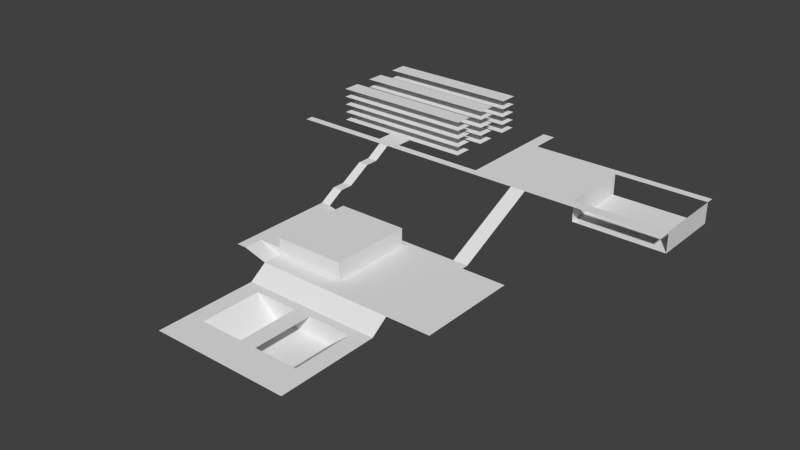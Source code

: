 # Source: map.blend  (saved by Blender 2.70.0; exported with 4.5.12 LTS)
import bpy
from mathutils import Matrix  # noqa: F401  (used for matrix-valued properties, if any)

bpy.ops.wm.read_factory_settings(use_empty=True)
scene = bpy.context.scene
scene.name = 'Scene'

# ---- collections
col_collection_1 = bpy.data.collections.new('Collection 1'); scene.collection.children.link(col_collection_1)
col_collection_5 = bpy.data.collections.new('Collection 5'); scene.collection.children.link(col_collection_5)

# ---- world
world_world = bpy.data.worlds.new('World'); scene.world = world_world
world_world.color = (0.05088, 0.05088, 0.05088)
world_world.use_sun_shadow = False
world_world.sun_shadow_jitter_overblur = 0.0
world_world.cycles.sampling_method = 'MANUAL'
world_world.cycles.sample_map_resolution = 256

# ---- meshes
me_walls_004 = bpy.data.meshes.new('walls.004')
me_walls_004.from_pydata([(-4.0, 3.272, 17.5), (-4.0, 4.872, 17.5), (4.0, 3.272, 17.5), (4.0, 4.872, 17.5), (4.0, 1.672, 17.5), (4.0, 0.07228, 17.5), (-4.0, 0.07228, 17.5), (-4.0, 1.672, 17.5), (-4.0, -3.128, 17.5), (-4.0, -1.528, 17.5), (4.0, -3.128, 17.5), (4.0, -1.528, 17.5), (-4.0, 4.872, 7.5), (-4.0, 3.272, 7.5), (4.0, 3.272, 7.5), (4.0, 4.872, 7.5), (4.0, 1.672, 7.5), (4.0, 0.07228, 7.5), (-4.0, 0.07228, 7.5), (-4.0, 1.672, 7.5), (-4.0, -3.128, 7.5), (-4.0, -1.528, 7.5), (4.0, -3.128, 7.5), (4.0, -1.528, 7.5), (0.7171, -4.582, -2.5), (-0.6782, -4.582, -2.5), (0.7171, -3.128, -2.5), (-0.6782, -3.128, -2.5), (4.0, 3.272, -2.5), (4.0, 1.672, -2.5), (4.0, 0.07227, -2.5), (4.0, -1.528, -2.5), (-4.0, -1.528, -2.5), (-4.0, 0.07228, -2.5), (-4.0, 1.672, -2.5), (-4.0, 3.272, -2.5), (4.0, 4.872, -2.5), (-4.0, 4.872, -2.5), (-4.0, -3.128, -2.5), (4.0, -3.128, -2.5), (-4.0, 3.272, 27.5), (-4.0, 4.872, 27.5), (4.0, 3.272, 27.5), (4.0, 4.872, 27.5), (4.0, 1.672, 27.5), (4.0, 0.07228, 27.5), (-4.0, 0.07228, 27.5), (-4.0, 1.672, 27.5), (-4.0, -3.128, 27.5), (-4.0, -1.528, 27.5), (4.0, -3.128, 27.5), (4.0, -1.528, 27.5), (-4.0, 3.272, 37.5), (-4.0, 4.872, 37.5), (4.0, 3.272, 37.5), (4.0, 4.872, 37.5), (4.0, 1.672, 37.5), (4.0, 0.07228, 37.5), (-4.0, 0.07228, 37.5), (-4.0, 1.672, 37.5), (-4.0, -3.128, 37.5), (-4.0, -1.528, 37.5), (4.0, -3.128, 37.5), (4.0, -1.528, 37.5)], [], [(10, 11, 9, 8), (5, 4, 7, 6), (3, 1, 0, 2), (35, 28, 36, 37), (33, 30, 29, 34), (25, 24, 26, 27), (32, 38, 27, 26, 39, 31), (22, 23, 21, 20), (17, 16, 19, 18), (15, 12, 13, 14), (50, 51, 49, 48), (45, 44, 47, 46), (43, 41, 40, 42), (62, 63, 61, 60), (57, 56, 59, 58), (55, 53, 52, 54)])
_uv = me_walls_004.uv_layers.new(name='UVMap')
_uv.uv.foreach_set('vector', [5.069, 0.4156, 5.069, 1.584, -4.069, 1.584, -4.069, 0.4156, 5.069, 0.4156, 5.069, 1.584, -4.069, 1.584, -4.069, 0.4156, 5.069, 1.584, -4.069, 1.584, -4.069, 0.4156, 5.069, 0.4156, -4.069, 0.4156, 5.069, 0.4156, 5.069, 1.584, -4.069, 1.584, -4.069, 0.4156, 5.069, 0.4156, 5.069, 1.584, -4.069, 1.584, -0.2748, -0.647, 1.319, -0.647, 1.319, 0.4156, -0.2748, 0.4156, -4.069, 1.584, -4.069, 0.4156, -0.2748, 0.4156, 1.319, 0.4156, 5.069, 0.4156, 5.069, 1.584, 5.069, 0.4156, 5.069, 1.584, -4.069, 1.584, -4.069, 0.4156, 5.069, 0.4156, 5.069, 1.584, -4.069, 1.584, -4.069, 0.4156, 5.069, 1.584, -4.069, 1.584, -4.069, 0.4156, 5.069, 0.4156, 5.069, 0.4156, 5.069, 1.584, -4.069, 1.584, -4.069, 0.4156, 5.069, 0.4156, 5.069, 1.584, -4.069, 1.584, -4.069, 0.4156, 5.069, 1.584, -4.069, 1.584, -4.069, 0.4156, 5.069, 0.4156, 5.069, 0.4156, 5.069, 1.584, -4.069, 1.584, -4.069, 0.4156, 5.069, 0.4156, 5.069, 1.584, -4.069, 1.584, -4.069, 0.4156, 5.069, 1.584, -4.069, 1.584, -4.069, 0.4156, 5.069, 0.4156])
me_walls_004.use_remesh_preserve_volume = False
me_walls_004.use_remesh_preserve_attributes = False
me_walls_004.use_mirror_vertex_groups = False
me_walls_004.update()
me_walls_003 = bpy.data.meshes.new('walls.003')
me_walls_003.from_pydata([(0.7171, -3.128, 37.5), (-4.0, -3.128, -2.5), (4.0, -3.128, -2.5), (-4.0, 4.872, -2.5), (4.0, 4.872, -2.5), (-4.0, 3.272, -2.5), (-4.0, 1.672, -2.5), (-4.0, 0.07228, -2.5), (-4.0, -1.528, -2.5), (4.0, -1.528, -2.5), (4.0, 0.07227, -2.5), (4.0, 1.672, -2.5), (4.0, 3.272, -2.5), (-0.6782, -3.128, -2.5), (0.7171, -3.128, -2.5), (4.0, -3.128, 37.5), (0.7171, -3.128, 7.5), (-4.0, -1.528, 37.5), (-0.6782, -3.128, 7.5), (-4.0, 1.672, 37.5), (4.0, 0.07228, 37.5), (4.0, 1.672, 37.5), (4.0, 4.872, 37.5), (-4.0, 3.272, 37.5), (-4.0, 4.872, 37.5), (4.0, -1.528, 37.5), (-4.0, -3.128, 37.5), (-0.6782, -3.128, 37.5), (-4.0, 0.07228, 37.5), (4.0, 3.272, 37.5)], [], [(2, 15, 0, 16, 14), (27, 18, 16, 0), (1, 13, 18, 27, 26), (1, 26, 17, 8), (6, 19, 28, 7), (3, 24, 23, 5), (10, 7, 28, 20), (10, 20, 21, 11), (11, 21, 19, 6), (9, 8, 17, 25), (12, 5, 23, 29), (4, 22, 24, 3), (4, 12, 29, 22), (2, 9, 25, 15)])
_uv = me_walls_003.uv_layers.new(name='UVMap')
_uv.uv.foreach_set('vector', [0.0, 0.0, 0.0, 0.0, 0.0, 0.0, 0.0, 0.0, 0.0, 0.0, 0.0, 0.0, 0.0, 0.0, 0.0, 0.0, 0.0, 0.0, 0.0, 0.0, 0.0, 0.0, 0.0, 0.0, 0.0, 0.0, 0.0, 0.0, 0.0, 0.0, 0.0, 0.0, 0.0, 0.0, 0.0, 0.0, 0.0, 0.0, 0.0, 0.0, 0.0, 0.0, 0.0, 0.0, 0.0, 0.0, 0.0, 0.0, 0.0, 0.0, 0.0, 0.0, 0.0, 0.0, 0.0, 0.0, 0.0, 0.0, 0.0, 0.0, 0.0, 0.0, 0.0, 0.0, 0.0, 0.0, 0.0, 0.0, 0.0, 0.0, 0.0, 0.0, 0.0, 0.0, 0.0, 0.0, 0.0, 0.0, 0.0, 0.0, 0.0, 0.0, 0.0, 0.0, 0.0, 0.0, 0.0, 0.0, 0.0, 0.0, 0.0, 0.0, 0.0, 0.0, 0.0, 0.0, 0.0, 0.0, 0.0, 0.0, 0.0, 0.0, 0.0, 0.0, 0.0, 0.0, 0.0, 0.0, 0.0, 0.0, 0.0, 0.0, 0.0, 0.0, 0.0, 0.0])
me_walls_003.use_remesh_preserve_volume = False
me_walls_003.use_remesh_preserve_attributes = False
me_walls_003.use_mirror_vertex_groups = False
me_walls_003.update()
me_walls_001 = bpy.data.meshes.new('walls.001')
me_walls_001.from_pydata([(-1.206, 18.31, -48.6), (-1.206, -79.49, -48.6), (1.958, 18.31, -48.6), (1.958, -79.49, -48.6), (-1.206, 18.31, -28.65), (-1.206, -79.49, -28.65), (1.958, 18.31, -28.65), (1.958, -79.49, -28.65)], [], [(3, 2, 6, 7), (5, 7, 6, 4), (1, 3, 7, 5), (0, 1, 5, 4), (2, 0, 4, 6)])
_uv = me_walls_001.uv_layers.new(name='UVMap')
_uv.uv.foreach_set('vector', [0.06605, 0.8117, 0.6269, 0.8117, 0.6269, 0.9262, 0.06605, 0.9262, 0.06606, 0.3653, 0.5468, 0.3653, 0.5468, 0.9262, 0.06606, 0.9262, 0.06606, 0.7284, 0.8967, 0.7284, 0.8967, 0.9262, 0.06606, 0.9262, 0.6269, 0.8117, 0.06605, 0.8117, 0.06605, 0.9262, 0.6269, 0.9262, 0.8967, 0.7284, 0.06606, 0.7284, 0.06606, 0.9262, 0.8967, 0.9262])
me_walls_001.use_remesh_preserve_volume = False
me_walls_001.use_remesh_preserve_attributes = False
me_walls_001.use_mirror_vertex_groups = False
me_walls_001.update()
me_ground = bpy.data.meshes.new('ground')
me_ground.from_pydata([(-4.134, 178.1, -0.6251), (-3.002, 178.1, -0.6251), (-2.285, -59.92, -48.63), (5.866, -59.92, -48.63), (5.866, 60.08, -48.63), (-2.285, -37.92, -48.63), (5.866, -37.92, -48.63), (0.8845, -59.92, -48.63), (0.8845, 60.08, -48.63), (0.8845, -37.92, -48.63), (-8.285, 168.1, -0.6251), (1.186, 168.1, -0.6251), (-8.285, 178.1, -0.6251), (1.186, 178.1, -0.6251), (1.186, 314.1, -0.6251), (1.752, 314.1, -0.6251), (1.752, 182.1, -0.6251), (3.224, 168.1, -0.6251), (3.903, 168.1, -0.6251), (3.224, 68.08, -48.63), (3.903, 68.08, -48.63), (-3.795, 168.1, -0.6251), (-3.795, 178.1, -0.6251), (-3.342, 168.1, -0.6251), (-3.342, 178.1, -0.6251), (-3.795, 68.08, -40.63), (-3.342, 68.08, -40.63), (3.224, 60.08, -48.63), (3.903, 60.08, -48.63), (-1.908, 68.08, -48.63), (-1.908, 60.08, -48.63), (-3.795, 60.08, -40.63), (-3.342, 60.08, -40.63), (-3.342, 88.0, -28.63), (-3.342, 104.0, -28.63), (-3.342, 132.0, -12.63), (-3.342, 148.0, -12.63), (-3.795, 148.0, -12.63), (-3.795, 132.0, -12.63), (-3.795, 104.0, -28.63), (-3.795, 88.0, -28.63), (-3.795, -37.92, -40.63), (-3.342, -37.92, -40.63), (-3.795, -59.92, -40.63), (-3.342, -59.92, -40.63), (1.752, 168.1, -0.6251), (3.224, 182.1, -0.6251), (3.903, 182.1, -0.6251), (5.866, 182.1, -0.6251), (5.866, 168.1, -0.6251), (3.906, -59.92, -48.63), (-2.285, -79.92, -62.63), (3.906, -79.92, -62.63), (-1.531, -79.92, -62.63), (0.4317, -79.92, -62.63), (1.189, -79.92, -62.63), (3.151, -79.92, -62.63), (-1.531, -59.92, -48.63), (0.4317, -59.92, -48.63), (1.189, -59.92, -48.63), (3.151, -59.92, -48.63), (-1.531, -199.9, -62.63), (0.4317, -199.9, -62.63), (1.189, -199.9, -62.63), (3.151, -199.9, -62.63), (-2.285, -199.9, -62.63), (3.906, -199.9, -62.63), (-1.531, -89.92, -62.63), (-1.531, -161.9, -62.63), (3.151, -89.92, -62.63), (3.151, -161.9, -62.63), (1.189, -89.92, -62.63), (1.189, -161.9, -62.63), (0.4317, -89.92, -62.63), (0.4317, -161.9, -62.63), (-2.285, -89.92, -62.63), (-2.285, -161.9, -62.63), (3.906, -89.92, -62.63), (3.906, -161.9, -62.63), (-0.5472, -161.9, -62.63), (2.17, -161.9, -62.63), (2.17, -89.92, -62.63), (-0.5472, -89.92, -62.63), (1.189, -161.9, -84.63), (1.189, -89.92, -84.63), (0.4317, -161.9, -84.63), (0.4317, -89.92, -84.63), (-2.285, -37.92, -40.63), (-0.5472, -161.9, -84.63), (-0.5472, -89.92, -84.63), (2.17, -161.9, -84.63), (2.17, -89.92, -84.63), (-2.285, 60.08, -40.63), (-2.285, 60.08, -46.54), (5.866, 268.1, -0.6251), (1.752, 268.1, -0.6251), (5.866, 278.1, -0.6251), (1.752, 278.1, -0.6251), (10.02, 268.1, -0.6251), (10.02, 278.1, -0.6251), (10.02, 182.1, -0.6251), (10.02, 168.1, -0.6251), (5.866, 182.1, -25.63), (5.866, 268.1, -25.63), (10.02, 268.1, -25.63), (10.02, 182.1, -25.63)], [], [(9, 6, 4, 8), (7, 50, 3, 6, 9), (2, 7, 9, 5), (18, 17, 19, 20), (23, 11, 13, 1, 24), (21, 23, 24, 22), (33, 40, 25, 26), (20, 19, 27, 28), (27, 19, 29, 30), (26, 25, 31, 32), (92, 93, 32), (23, 21, 37, 36), (36, 37, 38, 35), (35, 38, 39, 34), (34, 39, 40, 33), (32, 31, 41, 42), (42, 41, 43, 44), (42, 44, 2, 5), (46, 17, 18, 47), (16, 45, 17, 46), (47, 18, 49, 48), (13, 11, 45, 16), (56, 52, 50, 60), (51, 53, 57, 2), (53, 54, 58, 57), (54, 55, 59, 58), (55, 56, 60, 59), (76, 65, 61, 68), (74, 79, 68, 61, 62), (72, 74, 62, 63), (70, 80, 72, 63, 64), (78, 70, 64, 66), (51, 75, 67, 53), (54, 53, 67, 82, 73), (55, 54, 73, 71), (83, 85, 74, 72), (56, 55, 71, 81, 69), (85, 88, 79, 74), (52, 56, 69, 77), (67, 68, 88, 89), (83, 72, 80, 90), (68, 79, 88), (69, 81, 91), (75, 76, 68, 67), (69, 70, 78, 77), (71, 73, 86, 84), (84, 86, 85, 83), (73, 82, 89, 86), (86, 89, 88, 85), (69, 91, 90, 70), (71, 84, 91, 81), (84, 83, 90, 91), (70, 90, 80), (42, 5, 87), (67, 89, 82), (74, 72, 71, 73), (32, 42, 87, 92), (93, 30, 29, 26, 32), (10, 21, 22, 0, 12), (95, 94, 96, 97), (16, 46, 47, 48, 94, 95), (96, 94, 98, 99), (48, 49, 101, 100), (14, 13, 16, 95, 97, 15), (94, 48, 102, 103), (100, 98, 104, 105), (102, 105, 104, 103)])
_uv = me_ground.uv_layers.new(name='UVMap')
_uv.uv.foreach_set('vector', [0.9552, -5.373, 8.549, -5.373, 8.549, 0.2647, 0.9552, 0.2647, 0.9552, -6.639, 5.561, -6.639, 8.549, -6.639, 8.549, -5.373, 0.9552, -5.373, -3.877, -6.639, 0.9552, -6.639, 0.9552, -5.373, -3.877, -5.373, 5.557, 6.478, 4.522, 6.478, 4.522, 0.7249, 5.557, 0.7249, -5.488, 6.478, 1.415, 6.478, 1.415, 7.053, -4.97, 7.053, -5.488, 7.053, -6.178, 6.478, -5.488, 6.478, -5.488, 7.053, -6.178, 7.053, -5.488, 1.871, -6.178, 1.871, -6.178, 0.7249, -5.488, 0.7249, 5.557, 0.7249, 4.522, 0.7249, 4.522, 0.2647, 5.557, 0.2647, 4.522, 0.2647, 4.522, 0.7249, -3.302, 0.7249, -3.302, 0.2647, -5.488, 0.7249, -6.178, 0.7249, -6.178, 0.2647, -5.488, 0.2647, -5.834, 3.699, -5.834, 3.365, -7.412, 3.699, -5.488, 6.478, -6.178, 6.478, -6.178, 5.322, -5.488, 5.322, -5.488, 5.322, -6.178, 5.322, -6.178, 4.402, -5.488, 4.402, -5.488, 4.402, -6.178, 4.402, -6.178, 2.791, -5.488, 2.791, -5.488, 2.791, -6.178, 2.791, -6.178, 1.871, -5.488, 1.871, -5.488, 0.2647, -6.178, 0.2647, -6.178, -5.373, -5.488, -5.373, -5.488, -5.373, -6.178, -5.373, -6.178, -6.639, -5.488, -6.639, -5.488, -5.373, -5.488, -6.639, -3.877, -6.639, -3.877, -5.373, 4.522, 7.283, 4.522, 6.478, 5.557, 6.478, 5.557, 7.283, 2.278, 7.283, 2.278, 6.478, 4.522, 6.478, 4.522, 7.283, 5.557, 7.283, 5.557, 6.478, 8.549, 6.478, 8.549, 7.283, 1.415, 7.053, 1.415, 6.478, 2.278, 6.478, 2.278, 7.283, 4.41, -7.789, 5.561, -7.789, 5.561, -6.639, 4.41, -6.639, -3.877, -7.789, -2.727, -7.789, -2.727, -6.639, -3.877, -6.639, -2.727, -7.789, 0.2649, -7.789, 0.2649, -6.639, -2.727, -6.639, 0.2649, -7.789, 1.419, -7.789, 1.419, -6.639, 0.2649, -6.639, 1.419, -7.789, 4.41, -7.789, 4.41, -6.639, 1.419, -6.639, -3.877, -12.51, -3.877, -14.69, -2.727, -14.69, -2.727, -12.51, 0.2649, -12.51, -1.227, -12.51, -2.727, -12.51, -2.727, -14.69, 0.2649, -14.69, 1.419, -12.51, 0.2649, -12.51, 0.2649, -14.69, 1.419, -14.69, 4.41, -12.51, 2.915, -12.51, 1.419, -12.51, 1.419, -14.69, 4.41, -14.69, 5.561, -12.51, 4.41, -12.51, 4.41, -14.69, 5.561, -14.69, -3.877, -7.789, -3.877, -8.364, -2.727, -8.364, -2.727, -7.789, 0.2649, -7.789, -2.727, -7.789, -2.727, -8.364, -1.227, -8.364, 0.2649, -8.364, 1.419, -7.789, 0.2649, -7.789, 0.2649, -8.364, 1.419, -8.364, -0.6462, 1.219, -1.777, 1.219, -1.777, 2.459, -0.6462, 2.459, 4.41, -7.789, 1.419, -7.789, 1.419, -8.364, 2.915, -8.364, 4.41, -8.364, -1.777, 1.219, -3.238, 1.219, -3.238, 2.459, -1.777, 2.459, 5.561, -7.789, 4.41, -7.789, 4.41, -8.364, 5.561, -8.364, -2.727, -8.364, -2.727, -12.51, -1.227, -12.51, -1.227, -8.364, -0.6462, 1.219, -0.6462, 2.459, 0.819, 2.459, 0.819, 1.219, -4.707, 2.459, -3.238, 2.459, -3.238, 1.219, 2.284, 2.459, 0.819, 2.459, 0.819, 1.219, -3.877, -8.364, -3.877, -12.51, -2.727, -12.51, -2.727, -8.364, 4.41, -8.364, 4.41, -12.51, 5.561, -12.51, 5.561, -8.364, -0.6462, 2.459, -1.777, 2.459, -1.777, 1.219, -0.6462, 1.219, 1.404, -8.345, 0.2515, -8.345, 0.2515, -12.48, 1.404, -12.48, -1.777, 2.459, -3.238, 2.459, -3.238, 1.219, -1.777, 1.219, 0.2649, -8.364, -1.227, -8.364, -1.227, -12.51, 0.2649, -12.51, 4.41, -8.364, 2.915, -8.364, 2.915, -12.51, 4.41, -12.51, -0.6462, 2.459, -0.6462, 1.219, 0.819, 1.219, 0.819, 2.459, 1.419, -8.364, 1.419, -12.51, 2.915, -12.51, 2.915, -8.364, 2.284, 2.459, 0.819, 1.219, 0.819, 2.459, -7.412, 3.699, -5.834, 3.248, -5.834, 3.699, -4.707, 2.459, -3.238, 1.219, -3.238, 2.459, 0.2649, -12.51, 1.419, -12.51, 1.419, -8.364, 0.2649, -8.364, -5.488, 0.2647, -5.488, -5.373, -3.877, -5.373, -3.877, 0.2647, -3.877, 0.2647, -3.302, 0.2647, -3.302, 0.7249, -5.488, 0.7249, -5.488, 0.2647, -13.02, 6.478, -6.178, 6.478, -6.178, 7.053, -6.696, 7.053, -13.02, 7.053, 2.278, 12.23, 8.549, 12.23, 8.549, 12.81, 2.278, 12.81, 2.278, 7.283, 4.522, 7.283, 5.557, 7.283, 8.549, 7.283, 8.549, 12.23, 2.278, 12.23, 8.549, 12.81, 8.549, 12.23, 14.88, 12.23, 14.88, 12.81, 8.549, 7.283, 8.549, 6.478, 14.88, 6.478, 14.88, 7.283, 1.415, 14.88, 1.415, 7.053, 2.278, 7.283, 2.278, 12.23, 2.278, 12.81, 2.278, 14.88, 0.0, 0.0, 0.0, 0.0, 0.0, 0.0, 0.0, 0.0, 0.0, 0.0, 0.0, 0.0, 0.0, 0.0, 0.0, 0.0, 8.549, 7.283, 14.88, 7.283, 14.88, 12.23, 8.549, 12.23])
me_ground.use_remesh_preserve_volume = False
me_ground.use_remesh_preserve_attributes = False
me_ground.use_mirror_vertex_groups = False
me_ground.update()

# ---- objects
ob_school_ground_001 = bpy.data.objects.new('school_ground.001', me_walls_004)
ob_school_walls_001 = bpy.data.objects.new('school_walls.001', me_walls_003)
ob_teacher_building_001 = bpy.data.objects.new('teacher_building.001', me_walls_001)
ob_walkroad = bpy.data.objects.new('walkroad', me_ground)
ob_collisions = bpy.data.objects.new('collisions', None)

# ---- transforms, parenting, visibility, modifiers, constraints
ob_school_ground_001.parent = ob_collisions
ob_school_ground_001.location = (-0.2089, 34.5, 1.25)
ob_school_ground_001.scale = (10.75, 6.875, 0.5)
ob_school_ground_001.hide_viewport = True
ob_school_ground_001.show_wire = True
ob_school_ground_001.lineart.crease_threshold = 0.0
ob_school_walls_001.parent = ob_collisions
ob_school_walls_001.location = (-0.2089, 34.5, 1.25)
ob_school_walls_001.scale = (10.75, 6.875, 0.5)
ob_school_walls_001.hide_render = True
ob_school_walls_001.show_wire = True
ob_school_walls_001.lineart.crease_threshold = 0.0
ob_teacher_building_001.parent = ob_collisions
ob_teacher_building_001.location = (33.02, -65.2, 0.3126)
ob_teacher_building_001.scale = (13.25, 0.5, 0.5)
ob_teacher_building_001.show_wire = True
ob_teacher_building_001.lineart.crease_threshold = 0.0
ob_walkroad.parent = ob_collisions
ob_walkroad.location = (47.28, -86.04, 0.3126)
ob_walkroad.rotation_mode = 'XZY'
ob_walkroad.scale = (13.25, 0.5, 0.5)
ob_walkroad.show_wire = True
ob_walkroad.lineart.crease_threshold = 0.0
ob_collisions.location = (0.0, 0.0, 0.0)
ob_collisions.scale = (2.0, 2.0, 2.0)
ob_collisions.empty_image_offset = (0.0, 0.0)
ob_collisions.show_instancer_for_render = False
ob_collisions.instance_type = 'COLLECTION'
ob_collisions.lineart.crease_threshold = 0.0

# ---- collection membership
col_collection_1.objects.link(ob_school_ground_001)
col_collection_1.objects.link(ob_school_walls_001)
col_collection_1.objects.link(ob_teacher_building_001)
col_collection_1.objects.link(ob_walkroad)
col_collection_5.objects.link(ob_collisions)

# ---- scene / render settings (as saved in the file)
scene.frame_start = 1; scene.frame_end = 250; scene.frame_set(55)
scene.render.engine = 'BLENDER_EEVEE_NEXT'
scene.render.fps = 30
scene.render.fps_base = 1.001
scene.render.dither_intensity = 0.0
scene.cycles.use_denoising = False
scene.cycles.samples = 10
scene.cycles.sampling_pattern = 'TABULATED_SOBOL'
scene.cycles.light_sampling_threshold = 0.0
scene.cycles.use_adaptive_sampling = False
scene.cycles.use_light_tree = False
scene.cycles.blur_glossy = 0.0
scene.cycles.volume_bounces = 1
scene.cycles.pixel_filter_type = 'GAUSSIAN'
scene.cycles.sample_clamp_indirect = 0.0
scene.view_settings.view_transform = 'Standard'
bpy.context.view_layer.update()

# ---- added for rendering (the .blend has no active camera and no usable light): camera, sun
cam_auto = bpy.data.cameras.new('AutoCamera')
cam_auto.lens = 50.0
cam_auto.sensor_width = 36.0
cam_auto.clip_end = 11643.4
ob_auto_camera = bpy.data.objects.new('AutoCamera', cam_auto)
scene.collection.objects.link(ob_auto_camera)
ob_auto_camera.location = (780.947, -911.136, 507.508)
ob_auto_camera.rotation_euler = (1.09748, -7.21219e-08, 0.694738)
scene.camera = ob_auto_camera
light_auto_sun = bpy.data.lights.new('AutoSun', 'SUN')
light_auto_sun.energy = 3.0
light_auto_sun.angle = 0.0523599
ob_auto_sun = bpy.data.objects.new('AutoSun', light_auto_sun)
scene.collection.objects.link(ob_auto_sun)
ob_auto_sun.rotation_euler = (0.872665, 0.174533, 0.523599)
bpy.context.view_layer.update()
